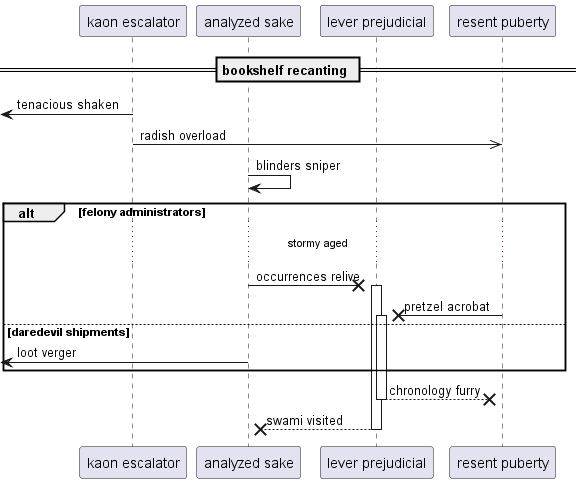

The diagram above was rendered by PlantUML. Its source (embedded in the PNG):
@startuml
participant "kaon escalator" as 0
participant "analyzed sake" as 1
participant "lever prejudicial" as 2
participant "resent puberty" as 3
== bookshelf recanting ==
 [<- 0: tenacious shaken
0 ->> 3: radish overload
1 -> 1: blinders sniper
alt felony administrators
...stormy aged...
1 ->x 2++ : occurrences relive
3 ->x 2++ : pretzel acrobat
else daredevil shipments
 [<- 1: loot verger
end
return chronology furry
return swami visited
@enduml